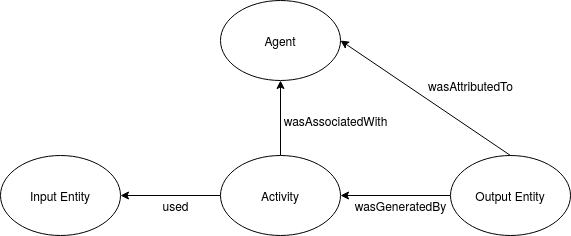

The diagram above was exported from draw.io. Its source (the exported page's mxGraphModel, read from the mxfile embedded in the PNG):
<mxGraphModel dx="2184" dy="778" grid="1" gridSize="10" guides="1" tooltips="1" connect="1" arrows="1" fold="1" page="1" pageScale="1" pageWidth="827" pageHeight="1169" math="0" shadow="0">
  <root>
    <mxCell id="0" />
    <mxCell id="1" parent="0" />
    <mxCell id="2" value="" style="edgeStyle=orthogonalEdgeStyle;rounded=0;orthogonalLoop=1;jettySize=auto;html=1;" edge="1" source="4" target="5" parent="1">
      <mxGeometry relative="1" as="geometry" />
    </mxCell>
    <mxCell id="3" value="" style="edgeStyle=orthogonalEdgeStyle;rounded=0;orthogonalLoop=1;jettySize=auto;html=1;" edge="1" source="4" target="10" parent="1">
      <mxGeometry relative="1" as="geometry" />
    </mxCell>
    <mxCell id="4" value="Activity" style="ellipse;whiteSpace=wrap;html=1;" vertex="1" parent="1">
      <mxGeometry x="170" y="835" width="120" height="80" as="geometry" />
    </mxCell>
    <mxCell id="5" value="Input Entity" style="ellipse;whiteSpace=wrap;html=1;" vertex="1" parent="1">
      <mxGeometry x="-50" y="835" width="120" height="80" as="geometry" />
    </mxCell>
    <mxCell id="6" value="used" style="text;html=1;align=center;verticalAlign=middle;resizable=0;points=[];autosize=1;strokeColor=none;" vertex="1" parent="1">
      <mxGeometry x="105" y="875" width="40" height="20" as="geometry" />
    </mxCell>
    <mxCell id="7" value="" style="edgeStyle=orthogonalEdgeStyle;rounded=0;orthogonalLoop=1;jettySize=auto;html=1;" edge="1" source="8" target="4" parent="1">
      <mxGeometry relative="1" as="geometry" />
    </mxCell>
    <mxCell id="8" value="Output Entity" style="ellipse;whiteSpace=wrap;html=1;" vertex="1" parent="1">
      <mxGeometry x="400" y="835" width="120" height="80" as="geometry" />
    </mxCell>
    <mxCell id="9" value="wasGeneratedBy" style="text;html=1;align=center;verticalAlign=middle;resizable=0;points=[];autosize=1;strokeColor=none;" vertex="1" parent="1">
      <mxGeometry x="295" y="875" width="110" height="20" as="geometry" />
    </mxCell>
    <mxCell id="10" value="Agent" style="ellipse;whiteSpace=wrap;html=1;" vertex="1" parent="1">
      <mxGeometry x="170" y="680" width="120" height="80" as="geometry" />
    </mxCell>
    <mxCell id="11" value="wasAssociatedWith" style="text;html=1;align=center;verticalAlign=middle;resizable=0;points=[];autosize=1;strokeColor=none;" vertex="1" parent="1">
      <mxGeometry x="225" y="790" width="120" height="20" as="geometry" />
    </mxCell>
    <mxCell id="12" value="" style="endArrow=classic;html=1;entryX=1;entryY=0.5;entryDx=0;entryDy=0;exitX=0.5;exitY=0;exitDx=0;exitDy=0;" edge="1" source="8" target="10" parent="1">
      <mxGeometry width="50" height="50" relative="1" as="geometry">
        <mxPoint x="420" y="755" as="sourcePoint" />
        <mxPoint x="470" y="705" as="targetPoint" />
      </mxGeometry>
    </mxCell>
    <mxCell id="13" value="wasAttributedTo" style="text;html=1;align=center;verticalAlign=middle;resizable=0;points=[];autosize=1;strokeColor=none;" vertex="1" parent="1">
      <mxGeometry x="370" y="755" width="100" height="20" as="geometry" />
    </mxCell>
  </root>
</mxGraphModel>